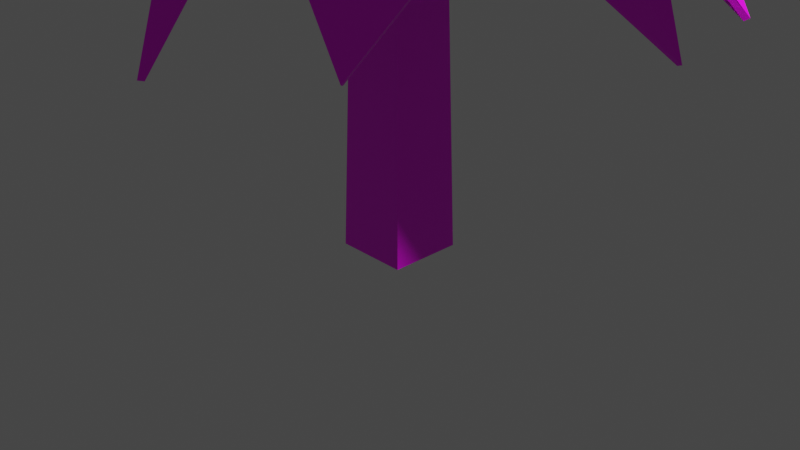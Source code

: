 # Source: treeModel.blend  (saved by Blender 2.83.18; exported with 4.5.12 LTS)
import bpy
from mathutils import Matrix  # noqa: F401  (used for matrix-valued properties, if any)

bpy.ops.wm.read_factory_settings(use_empty=True)
scene = bpy.context.scene
scene.name = 'Scene'

# ---- collections
col_collection = bpy.data.collections.new('Collection'); scene.collection.children.link(col_collection)
col_tree = bpy.data.collections.new('tree'); scene.collection.children.link(col_tree)

# ---- images (referenced by path relative to the original .blend; pixels are not part of the script)
import os
ASSET_DIR = os.environ.get("B2B_ASSET_DIR", "")  # directory of the original .blend (textures are referenced by path, not embedded)
HERE = os.path.dirname(os.path.abspath(__file__))  # packed textures are extracted next to this script under _unpacked/

def load_image(name, relpath, width, height, colorspace="sRGB"):
    """Load a texture the original file referenced (path relative to the .blend, or extracted next to this script)."""
    p = next((c for c in (os.path.join(HERE, relpath), os.path.join(ASSET_DIR, relpath)) if relpath and os.path.exists(c)), "")
    if p:
        img = bpy.data.images.load(p, check_existing=True)
        img.name = name
    else:  # same state as the original file: an image datablock whose file is absent (Cycles renders it pink)
        img = bpy.data.images.new(name, width, height)
        img.source = "FILE"
        img.filepath = "//" + (relpath or name)
    img.colorspace_settings.name = colorspace
    return img
img_treemodeltexture_png = load_image('treeModelTexture.png', 'treeModelTexture.png', 1024, 1024, 'sRGB')

# ---- materials (node trees are filled in below, after node groups)
mat_treetexture = bpy.data.materials.new('treeTexture')
mat_treetexture.use_transparent_shadow = False

# ---- material node trees
mat_treetexture.use_nodes = True; mat_treetexture.node_tree.nodes.clear()
_N = mat_treetexture.node_tree.nodes; _L = mat_treetexture.node_tree.links
n0 = _N.new('ShaderNodeBsdfPrincipled'); n0.name = 'Principled BSDF'; n0.location = (10, 300)
n0.distribution = 'GGX'
n0.subsurface_method = 'BURLEY'
n0.inputs[3].default_value = 1.45
n0.inputs[27].default_value = (0.0, 0.0, 0.0, 1.0)
n0.inputs[28].default_value = 1.0
n1 = _N.new('ShaderNodeOutputMaterial'); n1.name = 'Material Output'; n1.location = (300, 300)
n2 = _N.new('ShaderNodeTexImage'); n2.name = 'Image Texture'; n2.location = (-280, 280)
n2.image = img_treemodeltexture_png
_L.new(n0.outputs[0], n1.inputs[0])
_L.new(n2.outputs[0], n0.inputs[0])
n1.is_active_output = True

# ---- world
world_world = bpy.data.worlds.new('World'); scene.world = world_world
world_world.use_nodes = True; world_world.node_tree.nodes.clear()
_N = world_world.node_tree.nodes; _L = world_world.node_tree.links
n0 = _N.new('ShaderNodeOutputWorld'); n0.name = 'World Output'; n0.location = (300, 300)
n1 = _N.new('ShaderNodeBackground'); n1.name = 'Background'; n1.location = (10, 300)
n1.inputs[0].default_value = (0.05088, 0.05088, 0.05088, 1.0)
_L.new(n1.outputs[0], n0.inputs[0])
n0.is_active_output = True
world_world.color = (0.05088, 0.05088, 0.05088)
world_world.use_sun_shadow = False
world_world.sun_shadow_jitter_overblur = 0.0

# ---- cameras
cam_camera = bpy.data.cameras.new('Camera')
cam_camera.clip_end = 100.0
cam_camera.ortho_scale = 7.314

# ---- lights
light_light = bpy.data.lights.new('Light', 'POINT')
light_light.transmission_factor = 0.0
light_light.energy = 1000.0
light_light.shadow_soft_size = 0.1
light_light.shadow_maximum_resolution = 0.006
light_light.use_absolute_resolution = True

# ---- meshes
me_cube = bpy.data.meshes.new('Cube')
me_cube.from_pydata([(0.2908, 0.2908, 3.74), (0.389, 0.389, -0.2908), (0.2908, -0.2908, 3.74), (0.389, -0.389, -0.2908), (-0.2908, 0.2908, 3.74), (-0.389, 0.389, -0.2908), (-0.2908, -0.2908, 3.74), (-0.389, -0.389, -0.2908), (0.3399, 0.3399, 1.725), (-0.3399, -0.3399, 1.725), (0.3399, -0.3399, 1.725), (-0.3399, 0.3399, 1.725), (0.3866, 0.3866, -0.1938), (0.3866, -0.3866, -0.1938), (-0.3866, 0.3866, -0.1938), (-0.3866, -0.3866, -0.1938), (-0.2937, -0.2937, 3.621), (0.2937, 0.2937, 3.621), (0.2937, -0.2937, 3.621), (-0.2937, 0.2937, 3.621), (-0.3773, -0.3773, 0.1899), (-0.3679, -0.3679, 0.5735), (-0.3586, -0.3586, 0.9572), (-0.3492, -0.3492, 1.341), (0.3492, 0.3492, 1.341), (0.3586, 0.3586, 0.9572), (0.3679, 0.3679, 0.5735), (0.3773, 0.3773, 0.1899), (0.3492, -0.3492, 1.341), (0.3586, -0.3586, 0.9572), (0.3679, -0.3679, 0.5735), (0.3773, -0.3773, 0.1899), (-0.3492, 0.3492, 1.341), (-0.3586, 0.3586, 0.9572), (-0.3679, 0.3679, 0.5735), (-0.3773, 0.3773, 0.1899), (0.303, 0.303, 3.241), (0.3122, 0.3122, 2.862), (0.3214, 0.3214, 2.483), (0.3307, 0.3307, 2.104), (0.303, -0.303, 3.241), (0.3122, -0.3122, 2.862), (0.3214, -0.3214, 2.483), (0.3307, -0.3307, 2.104), (-0.303, 0.303, 3.241), (-0.3122, 0.3122, 2.862), (-0.3214, 0.3214, 2.483), (-0.3307, 0.3307, 2.104), (-0.3307, -0.3307, 2.104), (-0.3214, -0.3214, 2.483), (-0.3122, -0.3122, 2.862), (-0.303, -0.303, 3.241), (-0.389, 0.0, -0.2908), (0.2908, 0.0, 3.74), (-0.2908, 0.0, 3.74), (0.389, 0.0, -0.2908), (0.3399, 0.0, 1.725), (-0.3399, 0.0, 1.725), (-0.3866, 0.0, -0.1938), (0.3866, 0.0, -0.1938), (0.2937, 0.0, 3.621), (-0.2937, 0.0, 3.621), (-0.3773, 0.0, 0.1899), (-0.3679, 0.0, 0.5735), (-0.3586, 0.0, 0.9572), (-0.3492, 0.0, 1.341), (0.3773, 0.0, 0.1899), (0.3679, 0.0, 0.5735), (0.3586, 0.0, 0.9572), (0.3492, 0.0, 1.341), (-0.3307, 0.0, 2.104), (-0.3214, 0.0, 2.483), (-0.3122, 2.98e-08, 2.862), (-0.303, 0.0, 3.241), (0.3307, 0.0, 2.104), (0.3214, 0.0, 2.483), (0.3122, 0.0, 2.862), (0.303, 0.0, 3.241)], [], [(53, 54, 6, 2), (18, 2, 6, 16), (61, 54, 4, 19), (52, 55, 3, 7), (60, 53, 2, 18), (19, 4, 0, 17), (32, 11, 8, 24), (69, 56, 10, 28), (65, 57, 11, 32), (28, 10, 9, 23), (3, 13, 15, 7), (52, 58, 14, 5), (55, 59, 13, 3), (5, 14, 12, 1), (44, 19, 17, 36), (77, 60, 18, 40), (73, 61, 19, 44), (40, 18, 16, 51), (13, 31, 20, 15), (31, 30, 21, 20), (30, 29, 22, 21), (29, 28, 23, 22), (58, 62, 35, 14), (62, 63, 34, 35), (63, 64, 33, 34), (64, 65, 32, 33), (59, 66, 31, 13), (66, 67, 30, 31), (67, 68, 29, 30), (68, 69, 28, 29), (14, 35, 27, 12), (35, 34, 26, 27), (34, 33, 25, 26), (33, 32, 24, 25), (10, 43, 48, 9), (43, 42, 49, 48), (42, 41, 50, 49), (41, 40, 51, 50), (57, 70, 47, 11), (70, 71, 46, 47), (71, 72, 45, 46), (72, 73, 44, 45), (56, 74, 43, 10), (74, 75, 42, 43), (75, 76, 41, 42), (76, 77, 40, 41), (11, 47, 39, 8), (47, 46, 38, 39), (46, 45, 37, 38), (45, 44, 36, 37), (37, 36, 77, 76), (38, 37, 76, 75), (39, 38, 75, 74), (8, 39, 74, 56), (50, 51, 73, 72), (49, 50, 72, 71), (48, 49, 71, 70), (9, 48, 70, 57), (25, 24, 69, 68), (26, 25, 68, 67), (27, 26, 67, 66), (12, 27, 66, 59), (22, 23, 65, 64), (21, 22, 64, 63), (20, 21, 63, 62), (15, 20, 62, 58), (51, 16, 61, 73), (36, 17, 60, 77), (1, 12, 59, 55), (7, 15, 58, 52), (23, 9, 57, 65), (24, 8, 56, 69), (17, 0, 53, 60), (5, 1, 55, 52), (16, 6, 54, 61), (0, 4, 54, 53)])
_uv = me_cube.uv_layers.new(name='UVMap')
_uv.uv.foreach_set('vector', [0.4498, 0.5093, 0.4273, 0.5479, 0.4181, 0.5427, 0.4189, 0.4985, 0.4075, 0.5007, 0.4189, 0.4985, 0.4181, 0.5427, 0.4129, 0.5453, 0.4241, 0.5534, 0.4273, 0.5479, 0.4371, 0.5532, 0.4372, 0.559, 0.1468, 0.877, 0.08662, 0.803, 0.1343, 0.8021, 0.1838, 0.8469, 0.3995, 0.4726, 0.4114, 0.4695, 0.4189, 0.4985, 0.4075, 0.5007, 0.4372, 0.559, 0.4371, 0.5532, 0.4723, 0.5354, 0.4759, 0.547, 0.3486, 0.741, 0.3694, 0.7054, 0.4359, 0.7394, 0.4165, 0.7783, 0.1933, 0.6265, 0.2235, 0.5932, 0.2519, 0.6199, 0.2239, 0.653, 0.3167, 0.7208, 0.3389, 0.6865, 0.3694, 0.7054, 0.3486, 0.741, 0.2239, 0.653, 0.2519, 0.6199, 0.309, 0.6665, 0.2852, 0.7001, 0.1343, 0.8021, 0.1366, 0.7925, 0.1904, 0.8393, 0.1838, 0.8469, 0.2201, 0.8726, 0.2261, 0.863, 0.2655, 0.885, 0.2605, 0.8957, 0.08662, 0.803, 0.08879, 0.7891, 0.1366, 0.7925, 0.1343, 0.8021, 0.2605, 0.8957, 0.2655, 0.885, 0.3307, 0.9128, 0.3246, 0.9192, 0.4311, 0.5803, 0.4372, 0.559, 0.4759, 0.547, 0.4809, 0.5836, 0.3597, 0.4861, 0.3995, 0.4726, 0.4075, 0.5007, 0.3727, 0.5149, 0.4126, 0.5716, 0.4241, 0.5534, 0.4372, 0.559, 0.4311, 0.5803, 0.3727, 0.5149, 0.4075, 0.5007, 0.4129, 0.5453, 0.3967, 0.5587, 0.1366, 0.7925, 0.1506, 0.7586, 0.2144, 0.8044, 0.1904, 0.8393, 0.1506, 0.7586, 0.1719, 0.7228, 0.2378, 0.7694, 0.2144, 0.8044, 0.1719, 0.7228, 0.197, 0.6874, 0.2613, 0.7345, 0.2378, 0.7694, 0.197, 0.6874, 0.2239, 0.653, 0.2852, 0.7001, 0.2613, 0.7345, 0.2261, 0.863, 0.2492, 0.8266, 0.2845, 0.8482, 0.2655, 0.885, 0.2492, 0.8266, 0.2717, 0.791, 0.3055, 0.8125, 0.2845, 0.8482, 0.2717, 0.791, 0.2942, 0.7558, 0.3272, 0.7768, 0.3055, 0.8125, 0.2942, 0.7558, 0.3167, 0.7208, 0.3486, 0.741, 0.3272, 0.7768, 0.08879, 0.7891, 0.1091, 0.739, 0.1506, 0.7586, 0.1366, 0.7925, 0.1091, 0.739, 0.1356, 0.6981, 0.1719, 0.7228, 0.1506, 0.7586, 0.1356, 0.6981, 0.164, 0.6613, 0.197, 0.6874, 0.1719, 0.7228, 0.164, 0.6613, 0.1933, 0.6265, 0.2239, 0.653, 0.197, 0.6874, 0.2655, 0.885, 0.2845, 0.8482, 0.3525, 0.8862, 0.3307, 0.9128, 0.2845, 0.8482, 0.3055, 0.8125, 0.3744, 0.8529, 0.3525, 0.8862, 0.3055, 0.8125, 0.3272, 0.7768, 0.3959, 0.8164, 0.3744, 0.8529, 0.3272, 0.7768, 0.3486, 0.741, 0.4165, 0.7783, 0.3959, 0.8164, 0.2519, 0.6199, 0.2804, 0.5889, 0.3324, 0.6348, 0.309, 0.6665, 0.2804, 0.5889, 0.3099, 0.5602, 0.3551, 0.6054, 0.3324, 0.6348, 0.3099, 0.5602, 0.3406, 0.5351, 0.3768, 0.5795, 0.3551, 0.6054, 0.3406, 0.5351, 0.3727, 0.5149, 0.3967, 0.5587, 0.3768, 0.5795, 0.3389, 0.6865, 0.36, 0.6537, 0.3887, 0.671, 0.3694, 0.7054, 0.36, 0.6537, 0.3798, 0.6228, 0.4059, 0.6379, 0.3887, 0.671, 0.3798, 0.6228, 0.3976, 0.595, 0.4204, 0.6072, 0.4059, 0.6379, 0.3976, 0.595, 0.4126, 0.5716, 0.4311, 0.5803, 0.4204, 0.6072, 0.2235, 0.5932, 0.2545, 0.5619, 0.2804, 0.5889, 0.2519, 0.6199, 0.2545, 0.5619, 0.2872, 0.5327, 0.3099, 0.5602, 0.2804, 0.5889, 0.2872, 0.5327, 0.3221, 0.5068, 0.3406, 0.5351, 0.3099, 0.5602, 0.3221, 0.5068, 0.3597, 0.4861, 0.3727, 0.5149, 0.3406, 0.5351, 0.3694, 0.7054, 0.3887, 0.671, 0.4531, 0.7003, 0.4359, 0.7394, 0.3887, 0.671, 0.4059, 0.6379, 0.4674, 0.6609, 0.4531, 0.7003, 0.4059, 0.6379, 0.4204, 0.6072, 0.4773, 0.6217, 0.4674, 0.6609, 0.4204, 0.6072, 0.4311, 0.5803, 0.4809, 0.5836, 0.4773, 0.6217, 0.4773, 0.6217, 0.4809, 0.5836, 0.5128, 0.5817, 0.5116, 0.6259, 0.4674, 0.6609, 0.4773, 0.6217, 0.5116, 0.6259, 0.5029, 0.6702, 0.4531, 0.7003, 0.4674, 0.6609, 0.5029, 0.6702, 0.4891, 0.7134, 0.4359, 0.7394, 0.4531, 0.7003, 0.4891, 0.7134, 0.4721, 0.7552, 0.3768, 0.5795, 0.3967, 0.5587, 0.4126, 0.5716, 0.3976, 0.595, 0.3551, 0.6054, 0.3768, 0.5795, 0.3976, 0.595, 0.3798, 0.6228, 0.3324, 0.6348, 0.3551, 0.6054, 0.3798, 0.6228, 0.36, 0.6537, 0.309, 0.6665, 0.3324, 0.6348, 0.36, 0.6537, 0.3389, 0.6865, 0.3959, 0.8164, 0.4165, 0.7783, 0.4527, 0.7962, 0.4319, 0.836, 0.3744, 0.8529, 0.3959, 0.8164, 0.4319, 0.836, 0.4095, 0.8746, 0.3525, 0.8862, 0.3744, 0.8529, 0.4095, 0.8746, 0.3848, 0.9115, 0.3307, 0.9128, 0.3525, 0.8862, 0.3848, 0.9115, 0.3545, 0.9452, 0.2613, 0.7345, 0.2852, 0.7001, 0.3167, 0.7208, 0.2942, 0.7558, 0.2378, 0.7694, 0.2613, 0.7345, 0.2942, 0.7558, 0.2717, 0.791, 0.2144, 0.8044, 0.2378, 0.7694, 0.2717, 0.791, 0.2492, 0.8266, 0.1904, 0.8393, 0.2144, 0.8044, 0.2492, 0.8266, 0.2261, 0.863, 0.3967, 0.5587, 0.4129, 0.5453, 0.4241, 0.5534, 0.4126, 0.5716, 0.4809, 0.5836, 0.4759, 0.547, 0.5054, 0.5402, 0.5128, 0.5817, 0.3246, 0.9192, 0.3307, 0.9128, 0.3545, 0.9452, 0.3457, 0.9522, 0.1838, 0.8469, 0.1904, 0.8393, 0.2261, 0.863, 0.2201, 0.8726, 0.2852, 0.7001, 0.309, 0.6665, 0.3389, 0.6865, 0.3167, 0.7208, 0.4165, 0.7783, 0.4359, 0.7394, 0.4721, 0.7552, 0.4527, 0.7962, 0.4759, 0.547, 0.4723, 0.5354, 0.5023, 0.5279, 0.5054, 0.5402, 0.2605, 0.8957, 0.3246, 0.9192, 0.3457, 0.9522, 0.2506, 0.9475, 0.4129, 0.5453, 0.4181, 0.5427, 0.4273, 0.5479, 0.4241, 0.5534, 0.4723, 0.5354, 0.4371, 0.5532, 0.4273, 0.5479, 0.4498, 0.5093])
me_cube.materials.append(mat_treetexture)
me_cube.use_remesh_preserve_volume = False
me_cube.use_remesh_preserve_attributes = False
me_cube.use_mirror_vertex_groups = False
me_cube.update()
me_plane = bpy.data.meshes.new('Plane')
me_plane.from_pydata([(-2.849, -1.654, 2.25), (1.678, -2.142, 2.359), (-1.983, 1.646, 2.321), (2.788, 1.382, 2.384), (-3.257, -0.01103, 2.232), (3.568, -0.8254, 2.664), (0.143, -2.867, 2.183), (-0.02636, 2.596, 2.13), (0.01149, -0.03276, 11.73), (2.423, 0.1019, 3.702), (-2.003, 0.4348, 3.702), (0.009033, 0.8773, 7.713), (0.414, -1.829, 3.702), (0.7876, 1.338, 3.702), (1.393, -0.2264, 7.713), (1.316, 0.625, 5.708), (-0.8762, 1.605, 3.584), (-1.15, -0.03649, 7.848), (-0.5021, -1.513, 3.428), (-1.005, 0.7914, 5.708), (-2.107, -0.5277, 3.702), (1.91, -0.905, 3.533), (0.008899, -0.9585, 7.684), (1.154, -1.054, 5.69), (-1.057, -0.7432, 5.69), (-2.824, -1.606, 2.224), (1.647, -2.095, 2.339), (-1.944, 1.606, 2.299), (2.755, 1.338, 2.36), (-3.201, -0.01295, 2.212), (3.517, -0.8041, 2.643), (0.162, -2.812, 2.168), (-0.0279, 2.538, 2.113), (0.01223, -0.03306, 11.67), (2.383, 0.06094, 3.683), (-1.965, 0.391, 3.686), (0.008068, 0.8194, 7.697), (0.3802, -1.782, 3.686), (0.7528, 1.292, 3.685), (1.338, -0.2203, 7.69), (1.277, 0.5817, 5.693), (-0.8405, 1.561, 3.566), (-1.094, -0.03648, 7.829), (-0.466, -1.468, 3.411), (-0.9701, 0.745, 5.694), (-2.075, -0.4807, 3.683), (1.885, -0.853, 3.517), (0.01432, -0.9007, 7.669), (1.127, -1.003, 5.676), (-1.02, -0.6986, 5.676), (-3.257, -0.01103, 2.232), (3.568, -0.8254, 2.664), (1.91, -0.905, 3.533), (-2.824, -1.606, 2.224), (1.647, -2.095, 2.339), (-3.201, -0.01295, 2.212), (3.517, -0.8041, 2.643), (0.162, -2.812, 2.168), (0.3802, -1.782, 3.686), (-0.466, -1.468, 3.411), (-2.075, -0.4807, 3.683), (1.885, -0.853, 3.517)], [(52, 51), (60, 53), (58, 54), (61, 56), (59, 57), (57, 58), (53, 59), (55, 60), (54, 61), (50, 55)], [(15, 9, 3, 13), (23, 21, 5, 14), (24, 22, 8, 17), (19, 11, 7, 16), (17, 8, 11, 19), (14, 5, 9, 15), (8, 14, 15, 11), (22, 23, 14, 8), (11, 15, 13, 7), (4, 17, 19, 10), (10, 19, 16, 2), (20, 24, 17, 4), (0, 18, 24, 20), (6, 12, 23, 22), (18, 6, 22, 24), (12, 1, 21, 23), (40, 38, 28, 34), (48, 39, 30, 46), (49, 42, 33, 47), (44, 41, 32, 36), (42, 44, 36, 33), (39, 40, 34, 30), (33, 36, 40, 39), (47, 33, 39, 48), (36, 32, 38, 40), (29, 35, 44, 42), (35, 27, 41, 44), (45, 29, 42, 49), (25, 45, 49, 43), (31, 47, 48, 37), (43, 49, 47, 31), (37, 48, 46, 26), (0, 20, 45, 25), (1, 12, 37, 26), (3, 9, 34, 28), (2, 16, 41, 27), (4, 10, 35, 29), (5, 21, 46, 30), (6, 18, 43, 31), (7, 13, 38, 32), (9, 5, 30, 34), (10, 2, 27, 35), (12, 6, 31, 37), (13, 3, 28, 38), (16, 7, 32, 41), (18, 0, 25, 43), (20, 4, 29, 45), (21, 1, 26, 46)])
_uv = me_plane.uv_layers.new(name='UVMap')
_uv.uv.foreach_set('vector', [0.2331, 0.1892, 0.1164, 0.104, 0.1787, 0.03754, 0.2638, 0.06373, 0.6528, 0.7983, 0.7439, 0.7868, 0.7758, 0.8426, 0.5996, 0.8704, 0.5666, 0.05142, 0.5666, 0.05137, 0.5665, 0.05124, 0.5666, 0.05134, 0.3907, 0.1786, 0.3037, 0.2836, 0.327, 0.0374, 0.3689, 0.07124, 0.3781, 0.3091, 0.296, 0.4851, 0.3037, 0.2836, 0.3907, 0.1786, 0.2265, 0.2956, 0.03568, 0.09172, 0.1164, 0.104, 0.2331, 0.1892, 0.296, 0.4851, 0.2265, 0.2956, 0.2331, 0.1892, 0.3037, 0.2836, 0.5753, 0.8561, 0.6528, 0.7983, 0.5996, 0.8704, 0.5452, 0.9376, 0.3037, 0.2836, 0.2331, 0.1892, 0.2638, 0.06373, 0.327, 0.0374, 0.5669, 0.05173, 0.3781, 0.3091, 0.3907, 0.1786, 0.4828, 0.09468, 0.4828, 0.09468, 0.3907, 0.1786, 0.3689, 0.07124, 0.4204, 0.04297, 0.5666, 0.05147, 0.5666, 0.05142, 0.5666, 0.05134, 0.5669, 0.05173, 0.5666, 0.05144, 0.5666, 0.05147, 0.5666, 0.05142, 0.5666, 0.05147, 0.5624, 0.4952, 0.6285, 0.6033, 0.6528, 0.7983, 0.5753, 0.8561, 0.5666, 0.05147, 0.5666, 0.05152, 0.5666, 0.05137, 0.5666, 0.05142, 0.6285, 0.6033, 0.6884, 0.6986, 0.7439, 0.7868, 0.6528, 0.7983, 0.6583, 0.2796, 0.6378, 0.3853, 0.5235, 0.4166, 0.5541, 0.3292, 0.8014, 0.7004, 0.8958, 0.6815, 0.7766, 0.8427, 0.7432, 0.779, 0.5667, 0.05144, 0.5668, 0.0514, 0.567, 0.0515, 0.5668, 0.05146, 0.7791, 0.3355, 0.7248, 0.4341, 0.6487, 0.4899, 0.7641, 0.2249, 0.8326, 0.2365, 0.7791, 0.3355, 0.7641, 0.2249, 0.8457, 0.03952, 0.6926, 0.1796, 0.6583, 0.2796, 0.5541, 0.3292, 0.4671, 0.3314, 0.8457, 0.03952, 0.7641, 0.2249, 0.6583, 0.2796, 0.6926, 0.1796, 0.8916, 0.6541, 0.9678, 0.6508, 0.8958, 0.6815, 0.8014, 0.7004, 0.7641, 0.2249, 0.6487, 0.4899, 0.6378, 0.3853, 0.6583, 0.2796, 0.8457, 0.5321, 0.8032, 0.445, 0.7791, 0.3355, 0.8326, 0.2365, 0.8032, 0.445, 0.7451, 0.5133, 0.7248, 0.4341, 0.7791, 0.3355, 0.5665, 0.05139, 0.5662, 0.05107, 0.5668, 0.0514, 0.5667, 0.05144, 0.5666, 0.05144, 0.5665, 0.05139, 0.5667, 0.05144, 0.5666, 0.05148, 0.5631, 0.491, 0.8916, 0.6541, 0.8014, 0.7004, 0.6325, 0.5995, 0.5666, 0.05148, 0.5667, 0.05144, 0.5668, 0.05146, 0.5666, 0.05154, 0.6325, 0.5995, 0.8014, 0.7004, 0.7432, 0.779, 0.6947, 0.7048, 0.5666, 0.05144, 0.5666, 0.05147, 0.5665, 0.05139, 0.5666, 0.05144, 0.6884, 0.6986, 0.6285, 0.6033, 0.6325, 0.5995, 0.6947, 0.7048, 0.1787, 0.03754, 0.1164, 0.104, 0.1147, 0.1014, 0.178, 0.03552, 0.4204, 0.04297, 0.3689, 0.07124, 0.3687, 0.06892, 0.4207, 0.04093, 0.5669, 0.05173, 0.4828, 0.09468, 0.4834, 0.09149, 0.5662, 0.05107, 0.7758, 0.8426, 0.7439, 0.7868, 0.7432, 0.779, 0.7766, 0.8427, 0.5666, 0.05152, 0.5666, 0.05147, 0.5666, 0.05148, 0.5666, 0.05154, 0.327, 0.0374, 0.2638, 0.06373, 0.2642, 0.06154, 0.3271, 0.03593, 0.1164, 0.104, 0.03568, 0.09172, 0.03697, 0.09019, 0.1147, 0.1014, 0.4828, 0.09468, 0.4204, 0.04297, 0.4207, 0.04093, 0.4834, 0.09149, 0.6285, 0.6033, 0.5624, 0.4952, 0.5631, 0.491, 0.6325, 0.5995, 0.2638, 0.06373, 0.1787, 0.03754, 0.178, 0.03552, 0.2642, 0.06154, 0.3689, 0.07124, 0.327, 0.0374, 0.3271, 0.03593, 0.3687, 0.06892, 0.5666, 0.05147, 0.5666, 0.05144, 0.5666, 0.05144, 0.5666, 0.05148, 0.5666, 0.05147, 0.5669, 0.05173, 0.5662, 0.05107, 0.5665, 0.05139, 0.7439, 0.7868, 0.6884, 0.6986, 0.6947, 0.7048, 0.7432, 0.779])
me_plane.materials.append(mat_treetexture)
me_plane.use_remesh_fix_poles = True
me_plane.use_remesh_preserve_attributes = False
me_plane.use_mirror_vertex_groups = False
me_plane.update()

# ---- objects
ob_light = bpy.data.objects.new('Light', light_light)
ob_camera = bpy.data.objects.new('Camera', cam_camera)
ob_trunk = bpy.data.objects.new('trunk', me_cube)
ob_leaves = bpy.data.objects.new('leaves', me_plane)

# ---- transforms, parenting, visibility, modifiers, constraints
ob_light.location = (4.076, 1.005, 5.904)
ob_light.rotation_euler = (0.6503, 0.05522, 1.866)
ob_light.lock_rotations_4d = False
ob_light.empty_display_type = 'ARROWS'
ob_light.color = (0.0, 0.0, 0.0, 0.0)
ob_light.lineart.crease_threshold = 0.0
ob_camera.location = (7.359, -6.926, 4.958)
ob_camera.rotation_euler = (1.109, 0.0, 0.8149)
ob_camera.lock_rotations_4d = False
ob_camera.empty_display_type = 'ARROWS'
ob_camera.color = (0.0, 0.0, 0.0, 0.0)
ob_camera.display_type = 'WIRE'
ob_camera.lineart.crease_threshold = 0.0
ob_trunk.location = (0.0, 0.0, 0.0)
ob_trunk.lock_rotations_4d = False
ob_trunk.empty_display_type = 'ARROWS'
ob_trunk.lineart.crease_threshold = 0.0
ob_leaves.location = (0.0, 0.0, 0.0)
ob_leaves.lineart.crease_threshold = 0.0

# ---- collection membership
col_collection.objects.link(ob_light)
col_collection.objects.link(ob_camera)
col_tree.objects.link(ob_trunk)
col_tree.objects.link(ob_leaves)

# ---- scene / render settings (as saved in the file)
scene.camera = ob_camera
scene.frame_start = 1; scene.frame_end = 250; scene.frame_set(0)
scene.render.engine = 'BLENDER_EEVEE_NEXT'
scene.cycles.use_denoising = False
scene.cycles.samples = 128
scene.cycles.sampling_pattern = 'TABULATED_SOBOL'
scene.cycles.use_adaptive_sampling = False
scene.cycles.use_light_tree = False
scene.view_settings.view_transform = 'Filmic'
bpy.context.view_layer.update()
